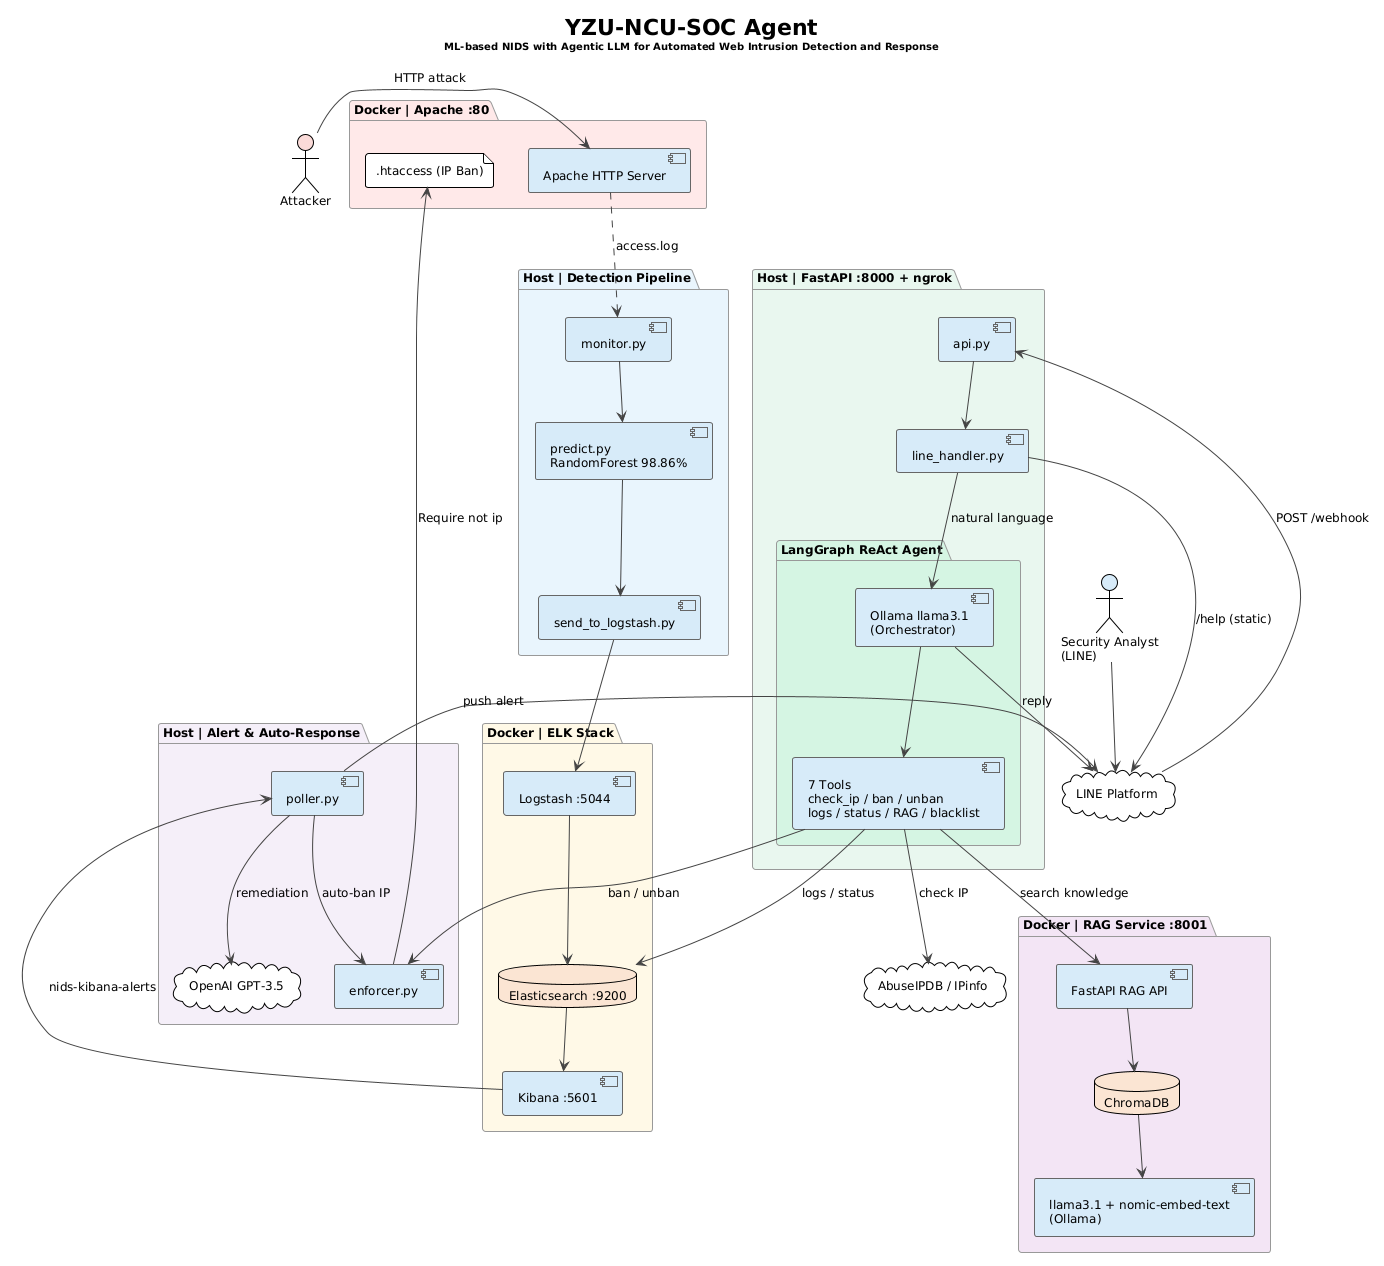

The diagram above was rendered by PlantUML. Its source (embedded in the PNG):
@startuml
!theme plain
skinparam backgroundColor #FEFEFE
skinparam defaultFontSize 12
skinparam ArrowColor #444444
skinparam ComponentBorderColor #666666
skinparam PackageBorderColor #999999
skinparam PackageBackgroundColor #F7F7F7
skinparam ComponentBackgroundColor #D6EAF8
skinparam DatabaseBackgroundColor #FAE5D3

title YZU-NCU-SOC Agent\n<size:10>ML-based NIDS with Agentic LLM for Automated Web Intrusion Detection and Response</size>

' ── Actors ──
actor "Attacker" as atk #FADBD8
actor "Security Analyst\n(LINE)" as analyst #D6EAF8

' ── Docker: Apache ──
package "Docker | Apache :80" as d_apache #FFE8E8 {
  component "Apache HTTP Server" as apache
  file ".htaccess (IP Ban)" as htaccess
}

' ── Detection Pipeline ──
package "Host | Detection Pipeline" as d_pipe #E8F4FD {
  component "monitor.py" as monitor
  component "predict.py\nRandomForest 98.86%" as predict
  component "send_to_logstash.py" as send_ls
}

' ── ELK Stack ──
package "Docker | ELK Stack" as d_elk #FEF9E7 {
  component "Logstash :5044" as logstash
  database "Elasticsearch :9200" as es
  component "Kibana :5601" as kibana
}

' ── Alert & Response ──
package "Host | Alert & Auto-Response" as d_alert #F5EEF8 {
  component "poller.py" as poller
  component "enforcer.py" as enforcer
  cloud "OpenAI GPT-3.5" as openai
}

' ── FastAPI + Agent ──
package "Host | FastAPI :8000 + ngrok" as d_api #E9F7EF {
  component "api.py" as api
  component "line_handler.py" as lh

  package "LangGraph ReAct Agent" as agent_box #D5F5E3 {
    component "Ollama llama3.1\n(Orchestrator)" as llm
    component "7 Tools\ncheck_ip / ban / unban\nlogs / status / RAG / blacklist" as tools
  }
}

' ── RAG Service ──
package "Docker | RAG Service :8001" as d_rag #F3E5F5 {
  component "FastAPI RAG API" as rag_api
  database "ChromaDB" as chromadb
  component "llama3.1 + nomic-embed-text\n(Ollama)" as rag_llm
}

' ── External ──
cloud "LINE Platform" as line_svc
cloud "AbuseIPDB / IPinfo" as threat_api

' ══ Flow A: Attack Detection ══
atk -right-> apache : HTTP attack
apache ..> monitor : access.log
monitor --> predict
predict --> send_ls
send_ls --> logstash
logstash --> es
es --> kibana

' ══ Flow B: Auto-Alert & Ban ══
kibana -down-> poller : nids-kibana-alerts
poller --> enforcer : auto-ban IP
enforcer -up-> htaccess : Require not ip
poller --> openai : remediation
poller -right-> line_svc : push alert

' ══ Flow C: LINE Interaction ══
analyst --> line_svc
line_svc --> api : POST /webhook
api --> lh
lh --> llm : natural language
lh --> line_svc : /help (static)
llm --> tools
tools --> es : logs / status
tools --> enforcer : ban / unban
tools -down-> rag_api : search knowledge
tools --> threat_api : check IP
rag_api --> chromadb
chromadb --> rag_llm
llm --> line_svc : reply
@enduml